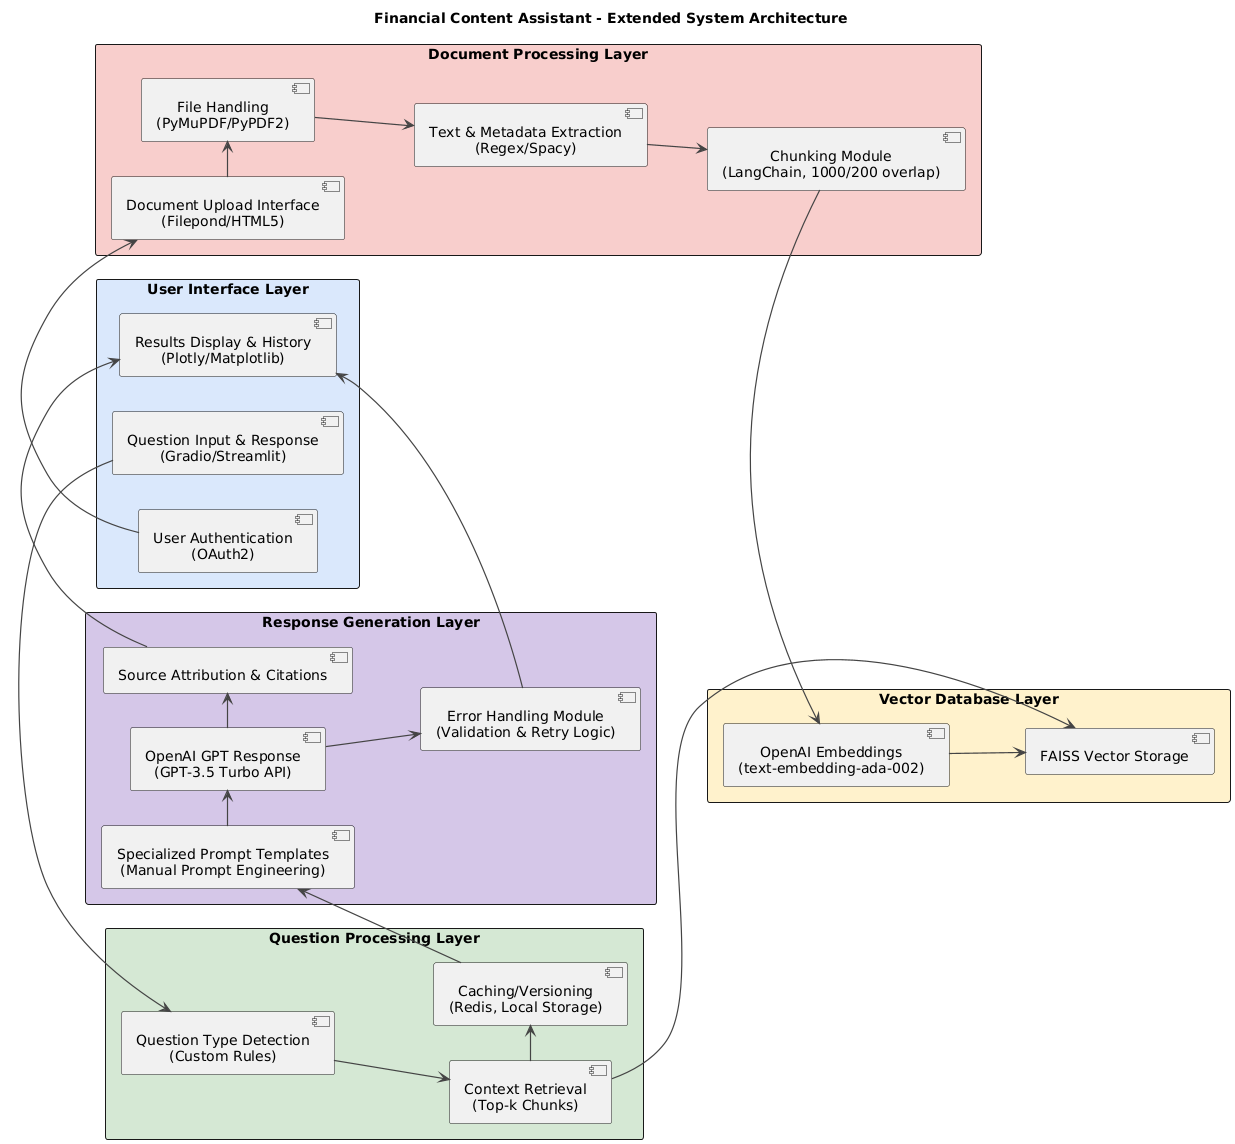

The diagram above was rendered by PlantUML. Its source (embedded in the PNG):
@startuml
skinparam packageStyle rect
skinparam defaultTextAlignment center
skinparam backgroundColor #ffffff
skinparam node {
  BackgroundColor #f9f9f9
  BorderColor #444444
  BorderThickness 1
}
skinparam ArrowColor #444444
skinparam ArrowThickness 1.2
skinparam shadowing false
left to right direction

title <b>Financial Content Assistant - Extended System Architecture</b>

' ========================
' User Interface Layer
' ========================
package "<b>User Interface Layer</b>" #dae8fc {
  [User Authentication\n(OAuth2)] as Authentication
  [Question Input & Response\n(Gradio/Streamlit)] as QuestionUI
  [Results Display & History\n(Plotly/Matplotlib)] as HistoryUI
}

' ========================
' Document Processing Layer
' ========================
package "<b>Document Processing Layer</b>" #f8cecc {
  [Document Upload Interface\n(Filepond/HTML5)] as UploadUI
  [File Handling\n(PyMuPDF/PyPDF2)] as FileHandling
  [Text & Metadata Extraction\n(Regex/Spacy)] as MetadataExtraction
  [Chunking Module\n(LangChain, 1000/200 overlap)] as Chunking
}

' ========================
' Vector Database Layer
' ========================
package "<b>Vector Database Layer</b>" #fff2cc {
  [OpenAI Embeddings\n(text-embedding-ada-002)] as Embeddings
  [FAISS Vector Storage] as FAISS
}

' ========================
' Question Processing Layer
' ========================
package "<b>Question Processing Layer</b>" #d5e8d4 {
  [Question Type Detection\n(Custom Rules)] as QuestionType
  [Context Retrieval\n(Top-k Chunks)] as ContextRetrieval
  [Caching/Versioning\n(Redis, Local Storage)] as Caching
}

' ========================
' Response Generation Layer
' ========================
package "<b>Response Generation Layer</b>" #d5c7e8 {
  [Specialized Prompt Templates\n(Manual Prompt Engineering)] as PromptTemplates
  [OpenAI GPT Response\n(GPT-3.5 Turbo API)] as GPTResponse
  [Source Attribution & Citations] as Attribution
  [Error Handling Module\n(Validation & Retry Logic)] as ErrorHandling
}

' ========================
' Define flows with complete data flow
' ========================
Authentication -right-> UploadUI
UploadUI -right-> FileHandling
FileHandling -down-> MetadataExtraction
MetadataExtraction -down-> Chunking
Chunking -right-> Embeddings
Embeddings -down-> FAISS

QuestionUI -right-> QuestionType
QuestionType -down-> ContextRetrieval
ContextRetrieval -right-> FAISS
ContextRetrieval -right-> Caching
Caching -right-> PromptTemplates
PromptTemplates -right-> GPTResponse
GPTResponse -right-> Attribution
Attribution -right-> HistoryUI
GPTResponse -down-> ErrorHandling
ErrorHandling -right-> HistoryUI
@enduml